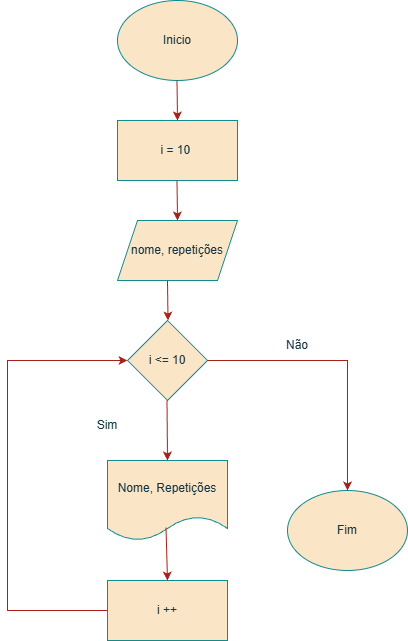

The diagram above was exported from draw.io. Its source (the exported page's mxGraphModel, read from the mxfile embedded in the PNG):
<mxGraphModel dx="505" dy="832" grid="1" gridSize="10" guides="1" tooltips="1" connect="1" arrows="1" fold="1" page="1" pageScale="1" pageWidth="827" pageHeight="1169" math="0" shadow="0">
  <root>
    <object label="" id="0">
      <mxCell />
    </object>
    <mxCell id="1" parent="0" />
    <mxCell id="-1faWXgGzak-ZBnHhAID-1" parent="1" style="ellipse;whiteSpace=wrap;html=1;labelBackgroundColor=none;fillColor=#FAE5C7;strokeColor=#0F8B8D;fontColor=#143642;" value="Inicio" vertex="1">
      <mxGeometry height="80" width="120" x="200" y="10" as="geometry" />
    </mxCell>
    <mxCell id="-1faWXgGzak-ZBnHhAID-2" parent="1" style="rounded=0;whiteSpace=wrap;html=1;labelBackgroundColor=none;fillColor=#FAE5C7;strokeColor=#0F8B8D;fontColor=#143642;" value="i = 10&amp;nbsp;" vertex="1">
      <mxGeometry height="60" width="120" x="200" y="130" as="geometry" />
    </mxCell>
    <mxCell id="-1faWXgGzak-ZBnHhAID-3" parent="1" style="rhombus;whiteSpace=wrap;html=1;labelBackgroundColor=none;fillColor=#FAE5C7;strokeColor=#0F8B8D;fontColor=#143642;" value="i &amp;lt;= 10" vertex="1">
      <mxGeometry height="80" width="80" x="210" y="330" as="geometry" />
    </mxCell>
    <mxCell id="-1faWXgGzak-ZBnHhAID-4" parent="1" style="shape=document;whiteSpace=wrap;html=1;boundedLbl=1;labelBackgroundColor=none;fillColor=#FAE5C7;strokeColor=#0F8B8D;fontColor=#143642;" value="Nome, Repetições" vertex="1">
      <mxGeometry height="80" width="120" x="190" y="470" as="geometry" />
    </mxCell>
    <mxCell id="-1faWXgGzak-ZBnHhAID-5" parent="1" style="rounded=0;whiteSpace=wrap;html=1;labelBackgroundColor=none;fillColor=#FAE5C7;strokeColor=#0F8B8D;fontColor=#143642;" value="i ++" vertex="1">
      <mxGeometry height="60" width="120" x="190" y="590" as="geometry" />
    </mxCell>
    <mxCell id="-1faWXgGzak-ZBnHhAID-6" parent="1" style="ellipse;whiteSpace=wrap;html=1;labelBackgroundColor=none;fillColor=#FAE5C7;strokeColor=#0F8B8D;fontColor=#143642;" value="Fim" vertex="1">
      <mxGeometry height="80" width="120" x="370" y="500" as="geometry" />
    </mxCell>
    <mxCell id="-1faWXgGzak-ZBnHhAID-26" edge="1" parent="1" style="endArrow=classic;html=1;rounded=0;strokeColor=#A8201A;fontColor=#143642;fillColor=#FAE5C7;exitX=0.425;exitY=1.05;exitDx=0;exitDy=0;exitPerimeter=0;" value="">
      <mxGeometry height="50" relative="1" width="50" as="geometry">
        <Array as="points" />
        <mxPoint x="259.5" y="90" as="sourcePoint" />
        <mxPoint x="260" y="130" as="targetPoint" />
      </mxGeometry>
    </mxCell>
    <mxCell id="-1faWXgGzak-ZBnHhAID-30" edge="1" parent="1" style="endArrow=classic;html=1;rounded=0;strokeColor=#A8201A;fontColor=#143642;fillColor=#FAE5C7;" value="">
      <mxGeometry height="50" relative="1" width="50" as="geometry">
        <mxPoint x="259.5" y="190" as="sourcePoint" />
        <mxPoint x="260" y="230" as="targetPoint" />
      </mxGeometry>
    </mxCell>
    <mxCell id="-1faWXgGzak-ZBnHhAID-31" edge="1" parent="1" style="endArrow=classic;html=1;rounded=0;strokeColor=#A8201A;fontColor=#143642;fillColor=#FAE5C7;" value="">
      <mxGeometry height="50" relative="1" width="50" as="geometry">
        <mxPoint x="250" y="290" as="sourcePoint" />
        <mxPoint x="250.5" y="330" as="targetPoint" />
      </mxGeometry>
    </mxCell>
    <mxCell id="-1faWXgGzak-ZBnHhAID-34" parent="1" style="shape=parallelogram;perimeter=parallelogramPerimeter;whiteSpace=wrap;html=1;fixedSize=1;strokeColor=#0F8B8D;fontColor=#143642;fillColor=#FAE5C7;" value="nome, repetições" vertex="1">
      <mxGeometry height="60" width="120" x="200" y="230" as="geometry" />
    </mxCell>
    <mxCell id="-1faWXgGzak-ZBnHhAID-35" edge="1" parent="1" source="-1faWXgGzak-ZBnHhAID-3" style="endArrow=classic;html=1;rounded=0;strokeColor=#A8201A;fontColor=#143642;fillColor=#FAE5C7;edgeStyle=orthogonalEdgeStyle;exitX=1;exitY=0.5;exitDx=0;exitDy=0;entryX=0.5;entryY=0;entryDx=0;entryDy=0;" target="-1faWXgGzak-ZBnHhAID-6" value="">
      <mxGeometry height="50" relative="1" width="50" as="geometry">
        <Array as="points">
          <mxPoint x="430" y="370" />
        </Array>
        <mxPoint x="369" y="360" as="sourcePoint" />
        <mxPoint x="350" y="480" as="targetPoint" />
      </mxGeometry>
    </mxCell>
    <mxCell id="-1faWXgGzak-ZBnHhAID-41" edge="1" parent="1" style="endArrow=classic;html=1;rounded=0;strokeColor=#A8201A;fontColor=#143642;fillColor=#FAE5C7;exitX=0.425;exitY=1.05;exitDx=0;exitDy=0;exitPerimeter=0;entryX=0.5;entryY=0;entryDx=0;entryDy=0;" target="-1faWXgGzak-ZBnHhAID-4" value="">
      <mxGeometry height="50" relative="1" width="50" as="geometry">
        <Array as="points" />
        <mxPoint x="249.5" y="410" as="sourcePoint" />
        <mxPoint x="250" y="450" as="targetPoint" />
      </mxGeometry>
    </mxCell>
    <mxCell id="-1faWXgGzak-ZBnHhAID-43" edge="1" parent="1" style="endArrow=classic;html=1;rounded=0;strokeColor=#A8201A;fontColor=#143642;fillColor=#FAE5C7;exitX=0.425;exitY=1.05;exitDx=0;exitDy=0;exitPerimeter=0;entryX=0.5;entryY=0;entryDx=0;entryDy=0;" target="-1faWXgGzak-ZBnHhAID-5" value="">
      <mxGeometry height="50" relative="1" width="50" as="geometry">
        <Array as="points" />
        <mxPoint x="248.5" y="537" as="sourcePoint" />
        <mxPoint x="251.5" y="580" as="targetPoint" />
      </mxGeometry>
    </mxCell>
    <mxCell id="-1faWXgGzak-ZBnHhAID-45" edge="1" parent="1" source="-1faWXgGzak-ZBnHhAID-5" style="endArrow=classic;html=1;rounded=0;strokeColor=#A8201A;fontColor=#143642;fillColor=#FAE5C7;entryX=0;entryY=0.5;entryDx=0;entryDy=0;edgeStyle=orthogonalEdgeStyle;exitX=0;exitY=0.5;exitDx=0;exitDy=0;" value="">
      <mxGeometry height="50" relative="1" width="50" as="geometry">
        <Array as="points">
          <mxPoint x="90" y="620" />
          <mxPoint x="90" y="370" />
        </Array>
        <mxPoint x="90" y="490" as="sourcePoint" />
        <mxPoint x="210" y="370" as="targetPoint" />
      </mxGeometry>
    </mxCell>
    <mxCell id="-1faWXgGzak-ZBnHhAID-46" parent="1" style="text;html=1;whiteSpace=wrap;strokeColor=none;fillColor=none;align=center;verticalAlign=middle;rounded=0;fontColor=#143642;" value="Sim" vertex="1">
      <mxGeometry height="30" width="60" x="160" y="420" as="geometry" />
    </mxCell>
    <mxCell id="-1faWXgGzak-ZBnHhAID-47" parent="1" style="text;html=1;whiteSpace=wrap;strokeColor=none;fillColor=none;align=center;verticalAlign=middle;rounded=0;fontColor=#143642;" value="Não" vertex="1">
      <mxGeometry height="30" width="60" x="350" y="340" as="geometry" />
    </mxCell>
  </root>
</mxGraphModel>